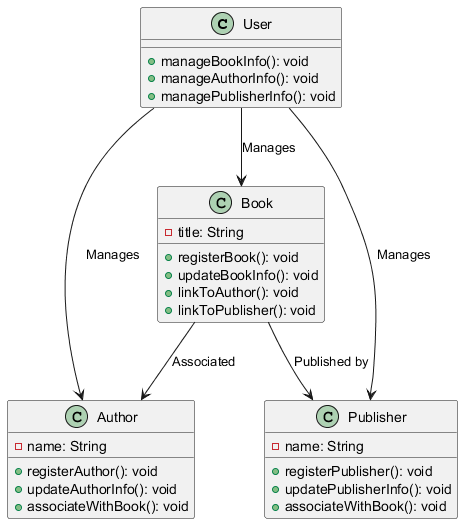

The diagram above was rendered by PlantUML. Its source (embedded in the PNG):
@startuml
class User {
    + manageBookInfo(): void
    + manageAuthorInfo(): void
    + managePublisherInfo(): void
}

class Book {
    - title: String
    + registerBook(): void
    + updateBookInfo(): void
    + linkToAuthor(): void
    + linkToPublisher(): void
}

class Author {
    - name: String
    + registerAuthor(): void
    + updateAuthorInfo(): void
    + associateWithBook(): void
}

class Publisher {
    - name: String
    + registerPublisher(): void
    + updatePublisherInfo(): void
    + associateWithBook(): void
}

User --> Book: Manages
User --> Author: Manages
User --> Publisher: Manages
Book --> Author: Associated
Book --> Publisher: Published by
@enduml